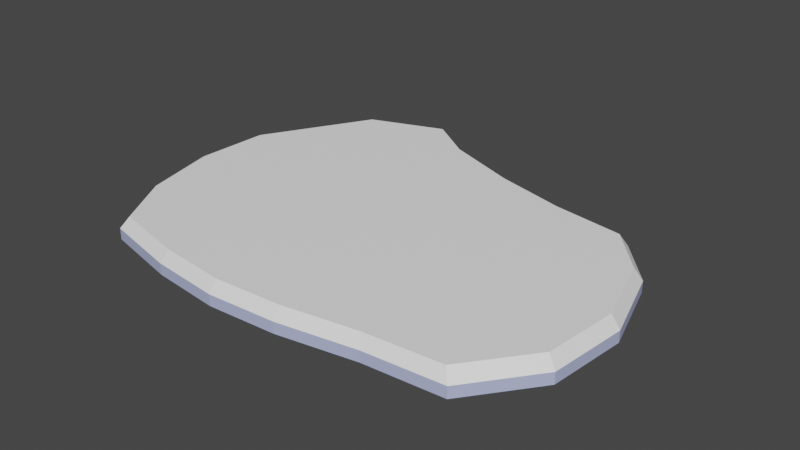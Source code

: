 # Source: ContinentalIcyIslandModel.blend  (saved by Blender 3.6.13; exported with 4.5.12 LTS)
import bpy
from mathutils import Matrix  # noqa: F401  (used for matrix-valued properties, if any)

bpy.ops.wm.read_factory_settings(use_empty=True)
scene = bpy.context.scene
scene.name = 'Scene'

# ---- collections
col_collection = bpy.data.collections.new('Collection'); scene.collection.children.link(col_collection)

# ---- materials (node trees are filled in below, after node groups)
mat_material = bpy.data.materials.new('Material')
mat_material.alpha_threshold = 0.0
mat_material.use_transparent_shadow = False
mat_material.roughness = 0.5
mat_material.line_color = (0.0, 0.0, 0.0, 1.0)
mat_material_001 = bpy.data.materials.new('Material.001')
mat_material_001.use_transparent_shadow = False

# ---- material node trees
mat_material.use_nodes = True; mat_material.node_tree.nodes.clear()
_N = mat_material.node_tree.nodes; _L = mat_material.node_tree.links
n0 = _N.new('ShaderNodeOutputMaterial'); n0.name = 'Material Output'; n0.location = (300, 300)
n1 = _N.new('ShaderNodeBsdfPrincipled'); n1.name = 'Principled BSDF'; n1.location = (10, 300)
n1.distribution = 'GGX'
n1.subsurface_method = 'RANDOM_WALK_SKIN'
n1.inputs[0].default_value = (0.4734, 0.5201, 0.8, 1.0)
n1.inputs[3].default_value = 1.45
n1.inputs[27].default_value = (0.0, 0.0, 0.0, 1.0)
n1.inputs[28].default_value = 1.0
_L.new(n1.outputs[0], n0.inputs[0])
n0.is_active_output = True
mat_material_001.use_nodes = True; mat_material_001.node_tree.nodes.clear()
_N = mat_material_001.node_tree.nodes; _L = mat_material_001.node_tree.links
n0 = _N.new('ShaderNodeBsdfPrincipled'); n0.name = 'Principled BSDF'; n0.location = (10, 300)
n0.distribution = 'GGX'
n0.subsurface_method = 'RANDOM_WALK_SKIN'
n0.inputs[0].default_value = (1.0, 1.0, 1.0, 1.0)
n0.inputs[3].default_value = 1.45
n0.inputs[27].default_value = (0.0, 0.0, 0.0, 1.0)
n0.inputs[28].default_value = 1.0
n1 = _N.new('ShaderNodeOutputMaterial'); n1.name = 'Material Output'; n1.location = (300, 300)
_L.new(n0.outputs[0], n1.inputs[0])
n1.is_active_output = True

# ---- world
world_world = bpy.data.worlds.new('World'); scene.world = world_world
world_world.use_nodes = True; world_world.node_tree.nodes.clear()
_N = world_world.node_tree.nodes; _L = world_world.node_tree.links
n0 = _N.new('ShaderNodeOutputWorld'); n0.name = 'World Output'; n0.location = (300, 300)
n1 = _N.new('ShaderNodeBackground'); n1.name = 'Background'; n1.location = (10, 300)
n1.inputs[0].default_value = (0.05088, 0.05088, 0.05088, 1.0)
_L.new(n1.outputs[0], n0.inputs[0])
n0.is_active_output = True
world_world.color = (0.05088, 0.05088, 0.05088)
world_world.use_sun_shadow = False
world_world.sun_shadow_jitter_overblur = 0.0

# ---- meshes
me_cube = bpy.data.meshes.new('Cube')
me_cube.from_pydata([(-12.07, -11.9, -1.047), (-11.53, -11.3, 0.8789), (-10.89, 16.54, -1.047), (-10.4, 15.88, 0.8789), (20.16, -12.24, -1.047), (19.55, -11.62, 0.8789), (19.57, 10.72, -1.047), (18.98, 10.32, 0.8789), (0.8377, -13.47, 0.8789), (0.0, 16.11, -1.047), (0.1064, 15.47, 0.8789), (0.7584, -14.18, -1.047), (24.26, 0.0755, 0.8789), (-16.62, 0.0, -1.047), (25.05, 0.0, -1.047), (-15.92, 0.0755, 0.8789), (0.0, 0.0, 0.8789), (0.0, 0.0, -1.047), (22.31, 6.527, 0.8789), (-16.37, 6.751, -1.047), (0.0, 6.751, 0.8789), (0.0, 6.751, -1.047), (23.02, 6.751, -1.047), (-15.68, 6.527, 0.8789), (24.37, -6.751, -1.047), (-14.38, -6.376, 0.8789), (23.61, -6.376, 0.8789), (-15.02, -6.751, -1.047), (0.0, -6.751, 0.8789), (0.0, -6.751, -1.047), (6.617, -13.15, 0.8789), (6.751, 13.5, -1.047), (6.617, 12.98, 0.8789), (6.751, -13.84, -1.047), (6.751, 0.0, 0.8789), (6.751, 0.0, -1.047), (6.751, 6.751, 0.8789), (6.751, 6.751, -1.047), (6.751, -6.751, -1.047), (6.751, -6.751, 0.8789), (-3.885, 18.21, 0.8789), (-5.319, -13.5, -1.047), (-5.023, -12.83, 0.8789), (-4.139, 18.98, -1.047), (-6.751, 0.0, -1.047), (-6.751, 0.0, 0.8789), (-6.751, 6.751, -1.047), (-6.751, 6.751, 0.8789), (-6.751, -6.751, 0.8789), (-6.751, -6.751, -1.047), (-12.07, -11.9, -0.08405), (19.57, 10.72, -0.08405), (-10.89, 16.54, -0.08405), (20.16, -12.24, -0.08405), (0.7584, -14.18, -0.08405), (0.0, 16.11, -0.08405), (-16.62, 0.0, -0.08405), (25.05, 0.0, -0.08405), (23.02, 6.751, -0.08405), (-16.37, 6.751, -0.08405), (-15.02, -6.751, -0.08405), (24.37, -6.751, -0.08405), (6.751, -13.84, -0.08405), (6.751, 13.5, -0.08405), (-4.139, 18.98, -0.08405), (-5.319, -13.5, -0.08405), (19.57, 10.72, -0.5655), (-12.07, -11.9, -0.5655), (-10.89, 16.54, -0.5655), (20.16, -12.24, -0.5655), (0.7584, -14.18, -0.5655), (0.0, 16.11, -0.5655), (-16.62, 0.0, -0.5655), (25.05, 0.0, -0.5655), (23.02, 6.751, -0.5655), (-16.37, 6.751, -0.5655), (-15.02, -6.751, -0.5655), (24.37, -6.751, -0.5655), (6.751, -13.84, -0.5655), (6.751, 13.5, -0.5655), (-4.139, 18.98, -0.5655), (-5.319, -13.5, -0.5655), (20.64, 8.424, 0.8789), (-13.63, 11.64, -1.047), (0.0, 11.43, 0.8789), (0.0, 11.43, -1.047), (21.3, 8.736, -1.047), (-13.04, 11.2, 0.8789), (6.751, 10.13, 0.8789), (6.751, 10.13, -1.047), (-5.445, 12.87, -1.047), (-5.445, 12.87, 0.8789), (21.3, 8.736, -0.08405), (-13.63, 11.64, -0.08405), (21.3, 8.736, -0.5655), (-13.63, 11.64, -0.5655), (13.08, -12.09, 0.8525), (13.16, 11.81, -1.026), (15.51, 0.03775, 0.8789), (14.53, 6.639, 0.8789), (15.18, -6.563, 0.8789), (12.81, 11.35, 0.8525), (13.45, -12.73, -1.026), (15.9, 0.0, -1.047), (14.89, 6.751, -1.047), (15.56, -6.751, -1.047), (13.45, -12.73, -0.08699), (13.16, 11.81, -0.08699), (13.45, -12.73, -0.5567), (13.16, 11.81, -0.5567), (13.7, 9.275, 0.8789), (14.02, 9.432, -1.047)], [], [(111, 97, 6, 86), (109, 66, 6, 97), (77, 69, 4, 24), (91, 40, 3, 87), (95, 68, 2, 83), (81, 67, 0, 41), (78, 70, 11, 33), (88, 32, 10, 84), (80, 71, 9, 43), (90, 43, 9, 85), (49, 44, 17, 29), (39, 34, 16, 28), (76, 72, 13, 27), (48, 45, 15, 25), (74, 73, 14, 22), (105, 103, 14, 24), (94, 74, 22, 86), (44, 46, 21, 17), (34, 36, 20, 16), (72, 75, 19, 13), (45, 47, 23, 15), (103, 104, 22, 14), (102, 105, 24, 4), (42, 48, 25, 1), (67, 76, 27, 0), (30, 39, 28, 8), (41, 49, 29, 11), (73, 77, 24, 14), (96, 100, 39, 30), (11, 29, 38, 33), (17, 21, 37, 35), (98, 99, 36, 34), (29, 17, 35, 38), (100, 98, 34, 39), (110, 101, 32, 88), (108, 78, 33, 102), (71, 79, 31, 9), (85, 9, 31, 89), (0, 27, 49, 41), (8, 28, 48, 42), (16, 20, 47, 45), (13, 19, 46, 44), (28, 16, 45, 48), (27, 13, 44, 49), (83, 2, 43, 90), (68, 80, 43, 2), (70, 81, 41, 11), (84, 10, 40, 91), (8, 42, 65, 54), (3, 40, 64, 52), (10, 32, 63, 55), (96, 30, 62, 106), (12, 26, 61, 57), (1, 25, 60, 50), (15, 23, 59, 56), (82, 18, 58, 92), (18, 12, 57, 58), (25, 15, 56, 60), (40, 10, 55, 64), (30, 8, 54, 62), (42, 1, 50, 65), (87, 3, 52, 93), (26, 5, 53, 61), (101, 7, 51, 107), (54, 65, 81, 70), (52, 64, 80, 68), (55, 63, 79, 71), (106, 62, 78, 108), (57, 61, 77, 73), (50, 60, 76, 67), (56, 59, 75, 72), (92, 58, 74, 94), (58, 57, 73, 74), (60, 56, 72, 76), (64, 55, 71, 80), (62, 54, 70, 78), (65, 50, 67, 81), (93, 52, 68, 95), (61, 53, 69, 77), (107, 51, 66, 109), (59, 93, 95, 75), (51, 92, 94, 66), (23, 87, 93, 59), (7, 82, 92, 51), (20, 84, 91, 47), (19, 83, 90, 46), (21, 85, 89, 37), (99, 110, 88, 36), (66, 94, 86, 6), (46, 90, 85, 21), (36, 88, 84, 20), (75, 95, 83, 19), (47, 91, 87, 23), (104, 111, 86, 22), (37, 89, 111, 104), (18, 82, 110, 99), (63, 107, 109, 79), (53, 106, 108, 69), (32, 101, 107, 63), (5, 96, 106, 53), (69, 108, 102, 4), (82, 7, 101, 110), (26, 12, 98, 100), (12, 18, 99, 98), (5, 26, 100, 96), (33, 38, 105, 102), (35, 37, 104, 103), (38, 35, 103, 105), (79, 109, 97, 31), (89, 31, 97, 111)])
me_cube.polygons.foreach_set('material_index', [0, 0, 0, 1, 0, 0, 0, 1, 0, 0, 0, 1, 0, 1, 0, 0, 0, 0, 1, 0, 1, 0, 0, 1, 0, 1, 0, 0, 1, 0, 0, 1, 0, 1, 1, 0, 0, 0, 0, 1, 1, 0, 1, 0, 0, 0, 0, 1, 1, 1, 1, 1, 1, 1, 1, 1, 1, 1, 1, 1, 1, 1, 1, 1, 0, 0, 0, 0, 0, 0, 0, 0, 0, 0, 0, 0, 0, 0, 0, 0, 0, 0, 1, 1, 1, 0, 0, 1, 0, 0, 1, 0, 1, 0, 0, 1, 0, 0, 1, 1, 0, 1, 1, 1, 1, 0, 0, 0, 0, 0])
_uv = me_cube.uv_layers.new(name='UVMap')
_uv.uv.foreach_set('vector', [0.8438, 0.7188, 0.8437, 0.75, 0.875, 0.75, 0.875, 0.7188, 0.5625, 0.9688, 0.5625, 1.0, 0.625, 1.0, 0.625, 0.9688, 0.5625, 0.1875, 0.5625, 0.25, 0.625, 0.25, 0.625, 0.1875, 0.3125, 0.7188, 0.3125, 0.75, 0.375, 0.75, 0.375, 0.7188, 0.5625, 0.7188, 0.5625, 0.75, 0.625, 0.75, 0.625, 0.7188, 0.5625, 0.4375, 0.5625, 0.5, 0.625, 0.5, 0.625, 0.4375, 0.5625, 0.3125, 0.5625, 0.375, 0.625, 0.375, 0.625, 0.3125, 0.1875, 0.7188, 0.1875, 0.75, 0.25, 0.75, 0.25, 0.7188, 0.5625, 0.8125, 0.5625, 0.875, 0.625, 0.875, 0.625, 0.8125, 0.6875, 0.7188, 0.6875, 0.75, 0.75, 0.75, 0.75, 0.7188, 0.6875, 0.5625, 0.6875, 0.625, 0.75, 0.625, 0.75, 0.5625, 0.1875, 0.5625, 0.1875, 0.625, 0.25, 0.625, 0.25, 0.5625, 0.5625, 0.5625, 0.5625, 0.625, 0.625, 0.625, 0.625, 0.5625, 0.3125, 0.5625, 0.3125, 0.625, 0.375, 0.625, 0.375, 0.5625, 0.5625, 0.0625, 0.5625, 0.125, 0.625, 0.125, 0.625, 0.0625, 0.8438, 0.5625, 0.8438, 0.625, 0.875, 0.625, 0.875, 0.5625, 0.5625, 0.03125, 0.5625, 0.0625, 0.625, 0.0625, 0.625, 0.03125, 0.6875, 0.625, 0.6875, 0.6875, 0.75, 0.6875, 0.75, 0.625, 0.1875, 0.625, 0.1875, 0.6875, 0.25, 0.6875, 0.25, 0.625, 0.5625, 0.625, 0.5625, 0.6875, 0.625, 0.6875, 0.625, 0.625, 0.3125, 0.625, 0.3125, 0.6875, 0.375, 0.6875, 0.375, 0.625, 0.8438, 0.625, 0.8438, 0.6875, 0.875, 0.6875, 0.875, 0.625, 0.8438, 0.5, 0.8438, 0.5625, 0.875, 0.5625, 0.875, 0.5, 0.3125, 0.5, 0.3125, 0.5625, 0.375, 0.5625, 0.375, 0.5, 0.5625, 0.5, 0.5625, 0.5625, 0.625, 0.5625, 0.625, 0.5, 0.1875, 0.5, 0.1875, 0.5625, 0.25, 0.5625, 0.25, 0.5, 0.6875, 0.5, 0.6875, 0.5625, 0.75, 0.5625, 0.75, 0.5, 0.5625, 0.125, 0.5625, 0.1875, 0.625, 0.1875, 0.625, 0.125, 0.1562, 0.5, 0.1562, 0.5625, 0.1875, 0.5625, 0.1875, 0.5, 0.75, 0.5, 0.75, 0.5625, 0.8125, 0.5625, 0.8125, 0.5, 0.75, 0.625, 0.75, 0.6875, 0.8125, 0.6875, 0.8125, 0.625, 0.1562, 0.625, 0.1562, 0.6875, 0.1875, 0.6875, 0.1875, 0.625, 0.75, 0.5625, 0.75, 0.625, 0.8125, 0.625, 0.8125, 0.5625, 0.1562, 0.5625, 0.1562, 0.625, 0.1875, 0.625, 0.1875, 0.5625, 0.1562, 0.7188, 0.1562, 0.75, 0.1875, 0.75, 0.1875, 0.7188, 0.5625, 0.2812, 0.5625, 0.3125, 0.625, 0.3125, 0.625, 0.2812, 0.5625, 0.875, 0.5625, 0.9375, 0.625, 0.9375, 0.625, 0.875, 0.75, 0.7188, 0.75, 0.75, 0.8125, 0.75, 0.8125, 0.7188, 0.625, 0.5, 0.625, 0.5625, 0.6875, 0.5625, 0.6875, 0.5, 0.25, 0.5, 0.25, 0.5625, 0.3125, 0.5625, 0.3125, 0.5, 0.25, 0.625, 0.25, 0.6875, 0.3125, 0.6875, 0.3125, 0.625, 0.625, 0.625, 0.625, 0.6875, 0.6875, 0.6875, 0.6875, 0.625, 0.25, 0.5625, 0.25, 0.625, 0.3125, 0.625, 0.3125, 0.5625, 0.625, 0.5625, 0.625, 0.625, 0.6875, 0.625, 0.6875, 0.5625, 0.625, 0.7188, 0.625, 0.75, 0.6875, 0.75, 0.6875, 0.7188, 0.5625, 0.75, 0.5625, 0.8125, 0.625, 0.8125, 0.625, 0.75, 0.5625, 0.375, 0.5625, 0.4375, 0.625, 0.4375, 0.625, 0.375, 0.25, 0.7188, 0.25, 0.75, 0.3125, 0.75, 0.3125, 0.7188, 0.375, 0.375, 0.375, 0.4375, 0.5, 0.4375, 0.5, 0.375, 0.375, 0.75, 0.375, 0.8125, 0.5, 0.8125, 0.5, 0.75, 0.375, 0.875, 0.375, 0.9375, 0.5, 0.9375, 0.5, 0.875, 0.375, 0.2813, 0.375, 0.3125, 0.5, 0.3125, 0.5, 0.2812, 0.375, 0.125, 0.375, 0.1875, 0.5, 0.1875, 0.5, 0.125, 0.375, 0.5, 0.375, 0.5625, 0.5, 0.5625, 0.5, 0.5, 0.375, 0.625, 0.375, 0.6875, 0.5, 0.6875, 0.5, 0.625, 0.375, 0.03125, 0.375, 0.0625, 0.5, 0.0625, 0.5, 0.03125, 0.375, 0.0625, 0.375, 0.125, 0.5, 0.125, 0.5, 0.0625, 0.375, 0.5625, 0.375, 0.625, 0.5, 0.625, 0.5, 0.5625, 0.375, 0.8125, 0.375, 0.875, 0.5, 0.875, 0.5, 0.8125, 0.375, 0.3125, 0.375, 0.375, 0.5, 0.375, 0.5, 0.3125, 0.375, 0.4375, 0.375, 0.5, 0.5, 0.5, 0.5, 0.4375, 0.375, 0.7188, 0.375, 0.75, 0.5, 0.75, 0.5, 0.7188, 0.375, 0.1875, 0.375, 0.25, 0.5, 0.25, 0.5, 0.1875, 0.375, 0.9688, 0.375, 1.0, 0.5, 1.0, 0.5, 0.9688, 0.5, 0.375, 0.5, 0.4375, 0.5625, 0.4375, 0.5625, 0.375, 0.5, 0.75, 0.5, 0.8125, 0.5625, 0.8125, 0.5625, 0.75, 0.5, 0.875, 0.5, 0.9375, 0.5625, 0.9375, 0.5625, 0.875, 0.5, 0.2812, 0.5, 0.3125, 0.5625, 0.3125, 0.5625, 0.2812, 0.5, 0.125, 0.5, 0.1875, 0.5625, 0.1875, 0.5625, 0.125, 0.5, 0.5, 0.5, 0.5625, 0.5625, 0.5625, 0.5625, 0.5, 0.5, 0.625, 0.5, 0.6875, 0.5625, 0.6875, 0.5625, 0.625, 0.5, 0.03125, 0.5, 0.0625, 0.5625, 0.0625, 0.5625, 0.03125, 0.5, 0.0625, 0.5, 0.125, 0.5625, 0.125, 0.5625, 0.0625, 0.5, 0.5625, 0.5, 0.625, 0.5625, 0.625, 0.5625, 0.5625, 0.5, 0.8125, 0.5, 0.875, 0.5625, 0.875, 0.5625, 0.8125, 0.5, 0.3125, 0.5, 0.375, 0.5625, 0.375, 0.5625, 0.3125, 0.5, 0.4375, 0.5, 0.5, 0.5625, 0.5, 0.5625, 0.4375, 0.5, 0.7188, 0.5, 0.75, 0.5625, 0.75, 0.5625, 0.7188, 0.5, 0.1875, 0.5, 0.25, 0.5625, 0.25, 0.5625, 0.1875, 0.5, 0.9688, 0.5, 1.0, 0.5625, 1.0, 0.5625, 0.9688, 0.5, 0.6875, 0.5, 0.7188, 0.5625, 0.7188, 0.5625, 0.6875, 0.5, 0.0, 0.5, 0.03125, 0.5625, 0.03125, 0.5625, 0.0, 0.375, 0.6875, 0.375, 0.7188, 0.5, 0.7188, 0.5, 0.6875, 0.375, 0.0, 0.375, 0.03125, 0.5, 0.03125, 0.5, 0.0, 0.25, 0.6875, 0.25, 0.7188, 0.3125, 0.7188, 0.3125, 0.6875, 0.625, 0.6875, 0.625, 0.7188, 0.6875, 0.7188, 0.6875, 0.6875, 0.75, 0.6875, 0.75, 0.7188, 0.8125, 0.7188, 0.8125, 0.6875, 0.1562, 0.6875, 0.1562, 0.7188, 0.1875, 0.7188, 0.1875, 0.6875, 0.5625, 0.0, 0.5625, 0.03125, 0.625, 0.03125, 0.625, 0.0, 0.6875, 0.6875, 0.6875, 0.7188, 0.75, 0.7188, 0.75, 0.6875, 0.1875, 0.6875, 0.1875, 0.7188, 0.25, 0.7188, 0.25, 0.6875, 0.5625, 0.6875, 0.5625, 0.7188, 0.625, 0.7188, 0.625, 0.6875, 0.3125, 0.6875, 0.3125, 0.7188, 0.375, 0.7188, 0.375, 0.6875, 0.8438, 0.6875, 0.8438, 0.7188, 0.875, 0.7188, 0.875, 0.6875, 0.8125, 0.6875, 0.8125, 0.7188, 0.8438, 0.7188, 0.8438, 0.6875, 0.125, 0.6875, 0.125, 0.7188, 0.1562, 0.7188, 0.1562, 0.6875, 0.5, 0.9375, 0.5, 0.9688, 0.5625, 0.9688, 0.5625, 0.9375, 0.5, 0.25, 0.5, 0.2812, 0.5625, 0.2812, 0.5625, 0.25, 0.375, 0.9375, 0.375, 0.9688, 0.5, 0.9688, 0.5, 0.9375, 0.375, 0.25, 0.375, 0.2813, 0.5, 0.2812, 0.5, 0.25, 0.5625, 0.25, 0.5625, 0.2812, 0.625, 0.2812, 0.625, 0.25, 0.125, 0.7188, 0.125, 0.75, 0.1562, 0.75, 0.1562, 0.7188, 0.125, 0.5625, 0.125, 0.625, 0.1562, 0.625, 0.1562, 0.5625, 0.125, 0.625, 0.125, 0.6875, 0.1562, 0.6875, 0.1562, 0.625, 0.125, 0.5, 0.125, 0.5625, 0.1562, 0.5625, 0.1562, 0.5, 0.8125, 0.5, 0.8125, 0.5625, 0.8438, 0.5625, 0.8438, 0.5, 0.8125, 0.625, 0.8125, 0.6875, 0.8438, 0.6875, 0.8438, 0.625, 0.8125, 0.5625, 0.8125, 0.625, 0.8438, 0.625, 0.8438, 0.5625, 0.5625, 0.9375, 0.5625, 0.9688, 0.625, 0.9688, 0.625, 0.9375, 0.8125, 0.7188, 0.8125, 0.75, 0.8437, 0.75, 0.8438, 0.7188])
me_cube.materials.append(mat_material)
me_cube.materials.append(mat_material_001)
me_cube.use_mirror_vertex_groups = False
me_cube.update()

# ---- objects
ob_cube = bpy.data.objects.new('Cube', me_cube)

# ---- transforms, parenting, visibility, modifiers, constraints
ob_cube.location = (0.0, 0.0, 0.0)
ob_cube.lock_rotations_4d = False
ob_cube.empty_display_type = 'ARROWS'
ob_cube.lineart.crease_threshold = 0.0

# ---- collection membership
col_collection.objects.link(ob_cube)

# ---- scene / render settings (as saved in the file)
scene.frame_start = 1; scene.frame_end = 250; scene.frame_set(1)
scene.render.engine = 'BLENDER_EEVEE_NEXT'
scene.cycles.sampling_pattern = 'TABULATED_SOBOL'
scene.view_settings.view_transform = 'Filmic'
bpy.context.view_layer.update()

# ---- added for rendering (the .blend has no active camera and no usable light): camera, sun
cam_auto = bpy.data.cameras.new('AutoCamera')
cam_auto.lens = 50.0
cam_auto.sensor_width = 36.0
cam_auto.clip_end = 1000.0
ob_auto_camera = bpy.data.objects.new('AutoCamera', cam_auto)
scene.collection.objects.link(ob_auto_camera)
ob_auto_camera.location = (53.5122, -56.7574, 39.3552)
ob_auto_camera.rotation_euler = (1.09748, -7.21219e-08, 0.694738)
scene.camera = ob_auto_camera
light_auto_sun = bpy.data.lights.new('AutoSun', 'SUN')
light_auto_sun.energy = 3.0
light_auto_sun.angle = 0.0523599
ob_auto_sun = bpy.data.objects.new('AutoSun', light_auto_sun)
scene.collection.objects.link(ob_auto_sun)
ob_auto_sun.rotation_euler = (0.872665, 0.174533, 0.523599)
bpy.context.view_layer.update()
